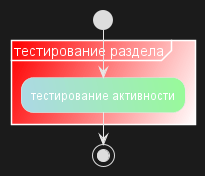

The diagram above was rendered by PlantUML. Its source (embedded in the PNG):
@startuml
start

partition #red/white "тестирование раздела" {
  #lightblue\palegreen :тестирование активности;
}

stop
@enduml